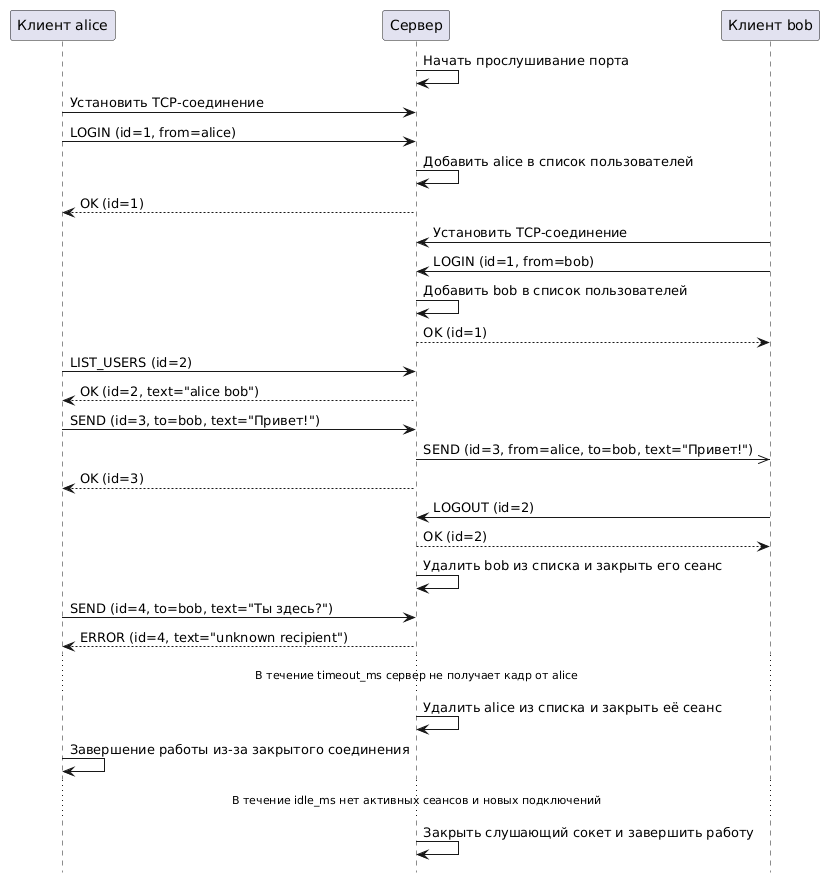

The diagram above was rendered by PlantUML. Its source (embedded in the PNG):
@startuml
hide footbox

participant "Клиент alice" as Alice
participant "Сервер" as Server
participant "Клиент bob" as Bob

Server -> Server : Начать прослушивание порта
Alice -> Server : Установить TCP-соединение
Alice -> Server : LOGIN (id=1, from=alice)
Server -> Server : Добавить alice в список пользователей
Server --> Alice : OK (id=1)

Bob -> Server : Установить TCP-соединение
Bob -> Server : LOGIN (id=1, from=bob)
Server -> Server : Добавить bob в список пользователей
Server --> Bob : OK (id=1)


Alice -> Server : LIST_USERS (id=2)
Server --> Alice : OK (id=2, text="alice bob")

Alice -> Server : SEND (id=3, to=bob, text="Привет!")
Server ->> Bob : SEND (id=3, from=alice, to=bob, text="Привет!")

Server --> Alice : OK (id=3)


Bob -> Server : LOGOUT (id=2)
Server --> Bob : OK (id=2)
Server -> Server : Удалить bob из списка и закрыть его сеанс

Alice -> Server : SEND (id=4, to=bob, text="Ты здесь?")
Server --> Alice : ERROR (id=4, text="unknown recipient")

... В течение timeout_ms сервер не получает кадр от alice ...
Server -> Server : Удалить alice из списка и закрыть её сеанс
Alice-> Alice: Завершение работы из-за закрытого соединения

... В течение idle_ms нет активных сеансов и новых подключений ...
Server -> Server : Закрыть слушающий сокет и завершить работу
@enduml